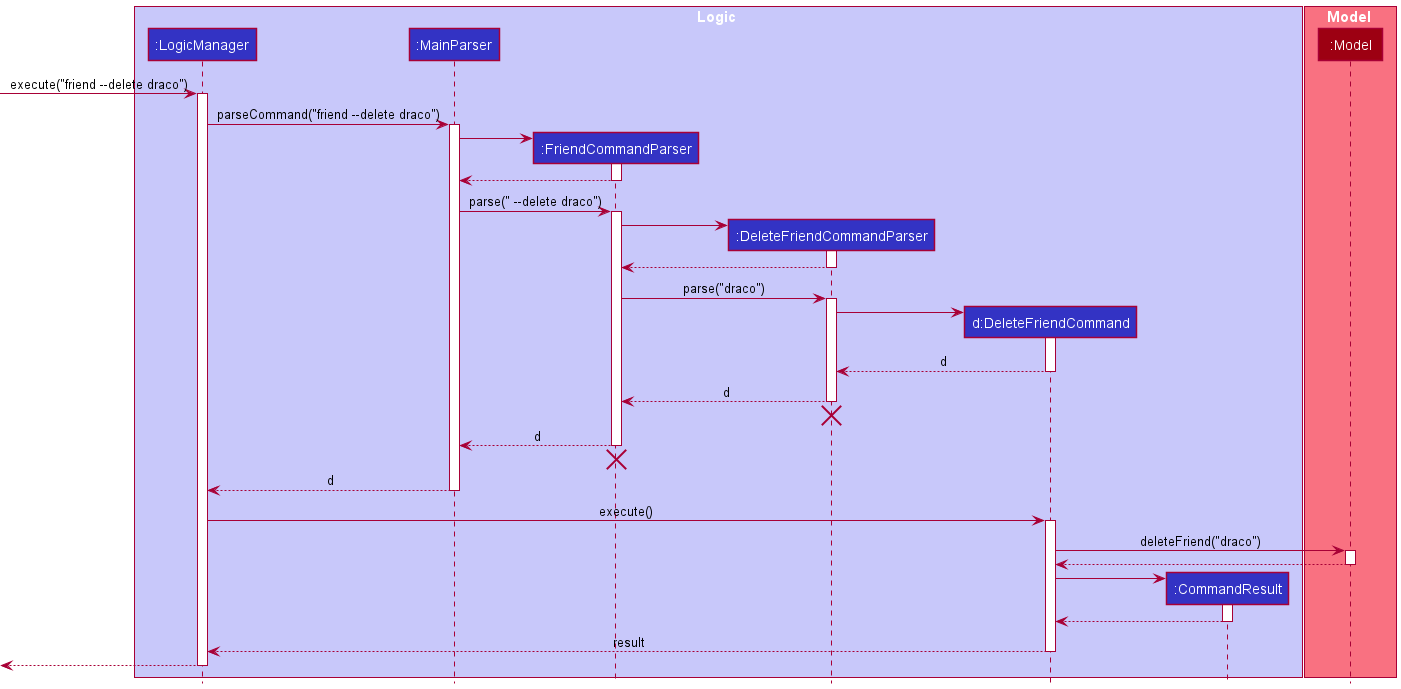

The diagram above was rendered by PlantUML. Its source (embedded in the PNG):
@startuml
!include style.puml

box Logic LOGIC_COLOR_T1
participant ":LogicManager" as LogicManager LOGIC_COLOR
participant ":MainParser" as MainParser LOGIC_COLOR
participant ":FriendCommandParser" as FriendCommandParser LOGIC_COLOR
participant ":DeleteFriendCommandParser" as DeleteFriendCommandParser LOGIC_COLOR
participant "d:DeleteFriendCommand" as DeleteFriendCommand LOGIC_COLOR
participant ":CommandResult" as CommandResult LOGIC_COLOR
end box

box Model MODEL_COLOR_T1
participant ":Model" as Model MODEL_COLOR
end box

[-> LogicManager : execute("friend --delete draco")
activate LogicManager

LogicManager -> MainParser : parseCommand("friend --delete draco")
activate MainParser

create FriendCommandParser
MainParser -> FriendCommandParser
activate FriendCommandParser

FriendCommandParser --> MainParser
deactivate FriendCommandParser

MainParser -> FriendCommandParser : parse(" --delete draco")
activate FriendCommandParser

create DeleteFriendCommandParser
FriendCommandParser -> DeleteFriendCommandParser
activate DeleteFriendCommandParser

DeleteFriendCommandParser --> FriendCommandParser
deactivate DeleteFriendCommandParser

FriendCommandParser -> DeleteFriendCommandParser : parse("draco")
activate DeleteFriendCommandParser

create DeleteFriendCommand
DeleteFriendCommandParser -> DeleteFriendCommand
activate DeleteFriendCommand

DeleteFriendCommand --> DeleteFriendCommandParser : d
deactivate DeleteFriendCommand

DeleteFriendCommandParser --> FriendCommandParser : d
deactivate DeleteFriendCommandParser
'Hidden arrow to position the destroy marker below the end of the activation bar.
DeleteFriendCommandParser -[hidden]-> FriendCommandParser
destroy DeleteFriendCommandParser

FriendCommandParser --> MainParser : d
deactivate FriendCommandParser
'Hidden arrow to position the destroy marker below the end of the activation bar.
FriendCommandParser -[hidden]-> MainParser
destroy FriendCommandParser

MainParser --> LogicManager : d
deactivate MainParser

LogicManager -> DeleteFriendCommand : execute()
activate DeleteFriendCommand

DeleteFriendCommand -> Model : deleteFriend("draco")
activate Model

Model --> DeleteFriendCommand
deactivate Model

create CommandResult
DeleteFriendCommand -> CommandResult
activate CommandResult

CommandResult --> DeleteFriendCommand
deactivate CommandResult

DeleteFriendCommand --> LogicManager : result
deactivate DeleteFriendCommand

[<--LogicManager
deactivate LogicManager
@enduml